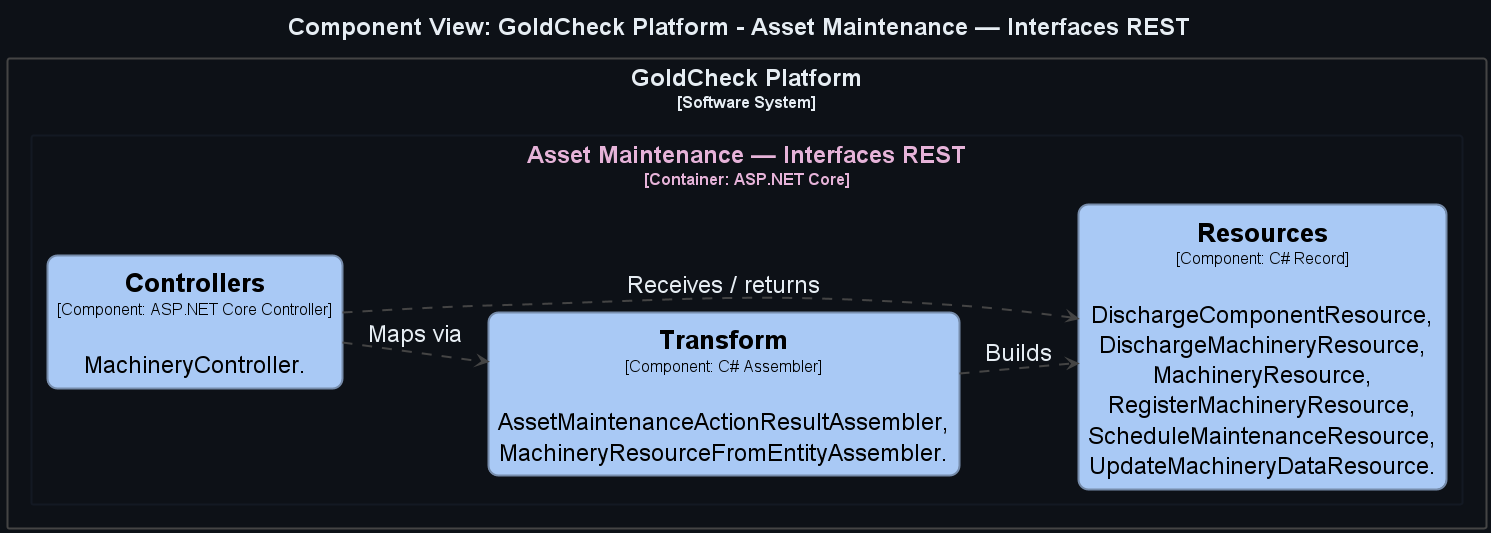

The diagram above was rendered by PlantUML. Its source (embedded in the PNG):
@startuml
title <size:24>Component View: GoldCheck Platform - Asset Maintenance — Interfaces REST</size>

set separator none
left to right direction
skinparam ranksep 50
skinparam nodesep 13
hide stereotype

<style>
  root {
    BackgroundColor: #0d1117;
    FontColor: #e6edf3;
  }
  // Element,Component
  .Element-RWxlbWVudCxDb21wb25lbnQ= {
    BackgroundColor: #a9c9f5;
    LineColor: #768cab;
    LineStyle: 0;
    LineThickness: 2;
    RoundCorner: 20;
    FontColor: #000000;
    FontSize: 24;
    HorizontalAlignment: center;
    Shadowing: 0;
    MaximumWidth: 450;
  }
  // Relationship
  .Relationship-UmVsYXRpb25zaGlw {
    LineThickness: 2;
    LineStyle: 10-10;
    LineColor: #444444;
    FontColor: #e6edf3;
    FontSize: 24;
  }
  // Asset Maintenance — Interfaces REST
  .Boundary-QXNzZXQgTWFpbnRlbmFuY2Ug4oCUIEludGVyZmFjZXMgUkVTVA== {
    BackgroundColor: #0d1117;
    LineColor: #131923;
    LineStyle: 0;
    LineThickness: 2;
    FontColor: #e6b3d9;
    FontSize: 24;
    HorizontalAlignment: center;
    Shadowing: 0;
  }
  // GoldCheck Platform
  .Boundary-R29sZENoZWNrIFBsYXRmb3Jt {
    BackgroundColor: #0d1117;
    LineColor: #444444;
    LineStyle: 0;
    LineThickness: 2;
    FontColor: #e6edf3;
    FontSize: 24;
    HorizontalAlignment: center;
    Shadowing: 0;
  }
</style>

rectangle "GoldCheck Platform\n<size:16>[Software System]</size>" <<Boundary-R29sZENoZWNrIFBsYXRmb3Jt>> {
  rectangle "Asset Maintenance — Interfaces REST\n<size:16>[Container: ASP.NET Core]</size>" <<Boundary-QXNzZXQgTWFpbnRlbmFuY2Ug4oCUIEludGVyZmFjZXMgUkVTVA==>> {
    rectangle "==Controllers\n<size:16>[Component: ASP.NET Core Controller]</size>\n\nMachineryController." <<Element-RWxlbWVudCxDb21wb25lbnQ=>> as GoldCheckPlatform.AssetMaintenanceInterfacesREST.Controllers
    rectangle "==Transform\n<size:16>[Component: C# Assembler]</size>\n\nAssetMaintenanceActionResultAssembler, MachineryResourceFromEntityAssembler." <<Element-RWxlbWVudCxDb21wb25lbnQ=>> as GoldCheckPlatform.AssetMaintenanceInterfacesREST.Transform
    rectangle "==Resources\n<size:16>[Component: C# Record]</size>\n\nDischargeComponentResource, DischargeMachineryResource, MachineryResource, RegisterMachineryResource, ScheduleMaintenanceResource, UpdateMachineryDataResource." <<Element-RWxlbWVudCxDb21wb25lbnQ=>> as GoldCheckPlatform.AssetMaintenanceInterfacesREST.Resources
  }

}

GoldCheckPlatform.AssetMaintenanceInterfacesREST.Controllers --> GoldCheckPlatform.AssetMaintenanceInterfacesREST.Transform <<Relationship-UmVsYXRpb25zaGlw>> : "Maps via"
GoldCheckPlatform.AssetMaintenanceInterfacesREST.Controllers --> GoldCheckPlatform.AssetMaintenanceInterfacesREST.Resources <<Relationship-UmVsYXRpb25zaGlw>> : "Receives / returns"
GoldCheckPlatform.AssetMaintenanceInterfacesREST.Transform --> GoldCheckPlatform.AssetMaintenanceInterfacesREST.Resources <<Relationship-UmVsYXRpb25zaGlw>> : "Builds"

@enduml